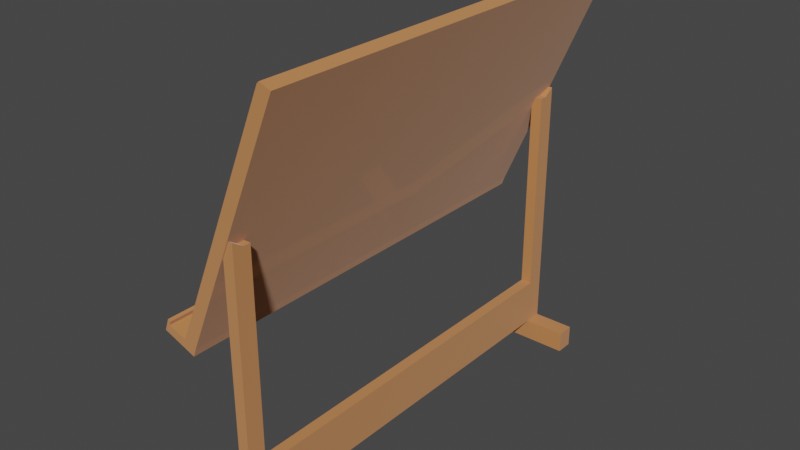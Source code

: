# Source: whiteboard.blend  (saved by Blender 3.2.14; exported with 4.5.12 LTS)
import bpy
from mathutils import Matrix  # noqa: F401  (used for matrix-valued properties, if any)

bpy.ops.wm.read_factory_settings(use_empty=True)
scene = bpy.context.scene
scene.name = 'Scene'

# ---- materials (node trees are filled in below, after node groups)
mat_material_002 = bpy.data.materials.new('Material.002')
mat_material_002.use_transparent_shadow = False
mat_material_002.preview_render_type = 'CUBE'
mat_material_012 = bpy.data.materials.new('Material.012')
mat_material_012.use_transparent_shadow = False
mat_material_005 = bpy.data.materials.new('Material.005')
mat_material_005.use_transparent_shadow = False

# ---- material node trees
mat_material_002.use_nodes = True; mat_material_002.node_tree.nodes.clear()
_N = mat_material_002.node_tree.nodes; _L = mat_material_002.node_tree.links
n0 = _N.new('ShaderNodeBsdfPrincipled'); n0.name = 'Principled BSDF'; n0.location = (10, 300)
n0.distribution = 'GGX'
n0.subsurface_method = 'RANDOM_WALK_SKIN'
n0.inputs[0].default_value = (0.552, 0.2232, 0.07619, 1.0)
n0.inputs[2].default_value = 0.7957
n0.inputs[3].default_value = 1.45
n0.inputs[11].default_value = 3.8
n0.inputs[13].default_value = 0.0
n0.inputs[19].default_value = 0.25
n0.inputs[24].default_value = 0.2
n0.inputs[27].default_value = (0.0, 0.0, 0.0, 1.0)
n0.inputs[28].default_value = 1.0
n1 = _N.new('ShaderNodeOutputMaterial'); n1.name = 'Material Output'; n1.location = (300, 300)
_L.new(n0.outputs[0], n1.inputs[0])
n1.is_active_output = True
mat_material_012.use_nodes = True; mat_material_012.node_tree.nodes.clear()
_N = mat_material_012.node_tree.nodes; _L = mat_material_012.node_tree.links
n0 = _N.new('ShaderNodeBsdfPrincipled'); n0.name = 'Principled BSDF'; n0.location = (10, 300)
n0.distribution = 'GGX'
n0.subsurface_method = 'RANDOM_WALK_SKIN'
n0.inputs[3].default_value = 1.45
n0.inputs[27].default_value = (0.0, 0.0, 0.0, 1.0)
n0.inputs[28].default_value = 1.0
n1 = _N.new('ShaderNodeOutputMaterial'); n1.name = 'Material Output'; n1.location = (300, 300)
_L.new(n0.outputs[0], n1.inputs[0])
n1.is_active_output = True
mat_material_005.use_nodes = True; mat_material_005.node_tree.nodes.clear()
_N = mat_material_005.node_tree.nodes; _L = mat_material_005.node_tree.links
n0 = _N.new('ShaderNodeBsdfPrincipled'); n0.name = 'Principled BSDF'; n0.location = (10, 300)
n0.distribution = 'GGX'
n0.subsurface_method = 'RANDOM_WALK_SKIN'
n0.inputs[0].default_value = (0.0319, 0.04519, 0.04092, 1.0)
n0.inputs[2].default_value = 0.32
n0.inputs[3].default_value = 1.45
n0.inputs[27].default_value = (0.0, 0.0, 0.0, 1.0)
n0.inputs[28].default_value = 1.0
n1 = _N.new('ShaderNodeOutputMaterial'); n1.name = 'Material Output'; n1.location = (300, 300)
_L.new(n0.outputs[0], n1.inputs[0])
n1.is_active_output = True

# ---- world
world_world = bpy.data.worlds.new('World'); scene.world = world_world
world_world.use_nodes = True; world_world.node_tree.nodes.clear()
_N = world_world.node_tree.nodes; _L = world_world.node_tree.links
n0 = _N.new('ShaderNodeOutputWorld'); n0.name = 'World Output'; n0.location = (300, 300)
n1 = _N.new('ShaderNodeBackground'); n1.name = 'Background'; n1.location = (10, 300)
n1.inputs[0].default_value = (0.05088, 0.05088, 0.05088, 1.0)
_L.new(n1.outputs[0], n0.inputs[0])
n0.is_active_output = True
world_world.color = (0.05088, 0.05088, 0.05088)
world_world.use_sun_shadow = False
world_world.sun_shadow_jitter_overblur = 0.0

# ---- meshes
me_cube_004 = bpy.data.meshes.new('Cube.004')
me_cube_004.from_pydata([(6.343, -0.9486, -0.5029), (-7.737, -0.9486, 0.667), (6.343, 0.9324, -0.5029), (-7.737, 0.9324, 0.667), (7.277, -0.8921, -0.4135), (-5.401, -0.8921, 0.62), (7.277, 0.8759, -0.4135), (-5.401, 0.8759, 0.62), (7.978, 0.9324, -0.4817), (7.978, -0.9486, -0.4817), (-6.465, 0.8746, 0.6058), (6.213, 0.8746, -0.4278), (6.213, -0.8934, -0.4278), (-6.465, -0.8934, 0.6058), (0.746, -0.9426, -1.215), (0.746, -0.9426, -0.9894), (0.746, 0.9247, -1.215), (0.746, 0.9247, -0.9894), (-0.7686, -0.9426, -1.215), (-0.7686, -0.9426, -0.9894), (-0.7686, 0.9247, -1.215), (-0.7686, 0.9247, -0.9894), (0.746, 0.8463, -1.215), (0.746, -0.8642, -1.215), (0.746, -0.8642, -0.9894), (0.746, 0.8463, -0.9894), (-0.7686, -0.8642, -1.215), (-0.7686, 0.8463, -1.215), (-0.7686, 0.8463, -0.9894), (-0.7686, -0.8642, -0.9894), (0.746, 0.8463, 0.01125), (-0.7686, -0.8642, 0.01125), (0.746, -0.8642, 0.01125), (-0.7686, 0.8463, 0.01125), (0.746, -0.8642, -1.319), (0.746, -0.9426, -1.319), (-0.7686, 0.9247, -1.319), (0.746, 0.9247, -1.319), (-0.7686, 0.8463, -1.319), (-0.7686, -0.9426, -1.319), (0.746, 0.8463, -1.319), (-0.7686, -0.8642, -1.319), (6.732, 0.9324, -0.5408), (6.732, -0.9486, -0.5408), (8.367, 0.9324, -0.5196), (8.367, -0.9486, -0.5196), (10.4, -0.9486, -0.4504), (10.4, 0.9324, -0.4504), (10.78, -0.9486, -0.4882), (10.78, 0.9324, -0.4882), (10.81, -0.9486, -0.4449), (10.81, 0.9324, -0.4449), (11.2, -0.9486, -0.4828), (11.2, 0.9324, -0.4828), (10.2, -0.9486, -0.4311), (10.2, 0.9324, -0.4311), (10.62, -0.9486, -0.4256), (10.62, 0.9324, -0.4256), (0.746, 0.8767, 0.01125), (0.746, 0.9247, 0.04459), (-0.7686, 0.9247, 0.04459), (-0.7686, 0.8767, 0.01125), (-0.7686, -0.8946, 0.01125), (-0.7686, -0.9426, 0.04459), (0.746, -0.9426, 0.04459), (0.746, -0.8946, 0.01125), (6.41, -0.8642, -1.215), (6.41, -0.9426, -1.215), (-6.433, 0.8463, -1.215), (-6.433, 0.9247, -1.215), (6.41, 0.9247, -1.215), (6.41, 0.8463, -1.215), (-6.433, -0.9426, -1.215), (-6.433, -0.8642, -1.215), (6.41, -0.8642, -1.319), (6.41, -0.9426, -1.319), (-6.433, 0.8463, -1.319), (-6.433, 0.9247, -1.319), (6.41, 0.9247, -1.319), (6.41, 0.8463, -1.319), (-6.433, -0.9426, -1.319), (-6.433, -0.8642, -1.319), (7.456, 0.5502, -0.4234), (8.07, 0.5502, -0.4809), (7.455, 0.3727, -0.4234), (8.07, 0.3727, -0.4809), (9.073, 0.5502, -0.4016), (9.687, 0.5502, -0.459), (9.072, 0.3727, -0.4016), (9.687, 0.3727, -0.459), (8.25, 0.7563, -0.4443), (8.25, 0.6389, -0.4481), (7.95, 0.7563, -0.4481), (8.021, 0.6389, -0.451), (7.791, 0.7563, -0.458), (7.9, 0.6389, -0.4585), (7.846, 0.7563, -0.4691), (7.942, 0.6389, -0.467), (8.091, 0.7563, -0.4764), (8.128, 0.6389, -0.4726), (8.41, 0.7563, -0.4764), (8.372, 0.6389, -0.4726), (8.654, 0.7563, -0.4691), (8.558, 0.6389, -0.467), (8.709, 0.7563, -0.458), (8.601, 0.6389, -0.4585), (8.55, 0.7563, -0.4481), (8.479, 0.6389, -0.451), (8.25, 0.6454, -0.4451), (7.967, 0.6454, -0.4488), (7.816, 0.6454, -0.4581), (7.868, 0.6454, -0.4686), (8.099, 0.6454, -0.4755), (8.401, 0.6454, -0.4755), (8.632, 0.6454, -0.4686), (8.684, 0.6454, -0.4581), (8.533, 0.6454, -0.4488), (7.95, 0.6515, -0.4481), (7.791, 0.6515, -0.458), (7.846, 0.6515, -0.4691), (8.091, 0.6515, -0.4764), (8.41, 0.6515, -0.4764), (8.654, 0.6515, -0.4691), (8.709, 0.6515, -0.458), (8.55, 0.6515, -0.4481), (8.25, 0.6515, -0.4443), (7.953, 0.5977, -0.4483), (8.25, 0.5977, -0.4444), (7.795, 0.5977, -0.458), (7.85, 0.5977, -0.469), (8.092, 0.5977, -0.4762), (8.408, 0.5977, -0.4762), (8.65, 0.5977, -0.469), (8.705, 0.5977, -0.458), (8.547, 0.5977, -0.4483), (-6.232, 0.9324, 0.6865), (-5.973, 0.922, 0.6757), (-5.973, 0.9324, 0.6775), (-5.973, -0.9382, 0.6757), (-6.232, -0.9486, 0.6865), (-5.973, -0.9486, 0.6775)], [], [(0, 1, 3, 2), (5, 7, 136, 138), (7, 5, 13, 10), (0, 2, 42, 43), (2, 3, 135, 137, 8), (4, 5, 138, 140, 9), (6, 4, 9, 8), (7, 6, 8, 137, 136), (9, 140, 139, 1, 0), (11, 10, 13, 12), (6, 7, 10, 11), (5, 4, 12, 13), (4, 6, 11, 12), (22, 25, 17, 16), (16, 17, 21, 20), (26, 29, 19, 18), (18, 19, 15, 14), (18, 39, 80, 72), (19, 29, 31, 62, 63), (25, 28, 33, 30), (28, 25, 24, 29), (20, 27, 68, 69), (22, 27, 26, 23), (20, 21, 28, 27), (27, 28, 29, 26), (14, 15, 24, 23), (23, 24, 25, 22), (15, 19, 63, 64), (21, 17, 59, 60), (28, 21, 60, 61, 33), (29, 24, 32, 31), (31, 32, 65, 62), (61, 58, 30, 33), (24, 15, 64, 65, 32), (34, 41, 39, 35), (37, 36, 38, 40), (23, 26, 41, 34), (38, 36, 77, 76), (18, 14, 35, 39), (16, 20, 36, 37), (27, 22, 40, 38), (36, 20, 69, 77), (42, 44, 45, 43), (45, 44, 49, 48), (9, 0, 43, 45), (2, 8, 44, 42), (49, 47, 51, 53), (8, 9, 46, 47), (44, 8, 47, 49), (9, 45, 48, 46), (51, 50, 52, 53), (48, 49, 53, 52), (46, 48, 52, 50), (51, 47, 55, 57), (55, 54, 56, 57), (50, 51, 57, 56), (46, 50, 56, 54), (47, 46, 54, 55), (58, 61, 60, 59), (62, 65, 64, 63), (17, 25, 30, 58, 59), (73, 72, 80, 81), (69, 68, 76, 77), (71, 70, 78, 79), (67, 66, 74, 75), (14, 23, 66, 67), (41, 26, 73, 81), (37, 40, 79, 78), (26, 18, 72, 73), (23, 34, 74, 66), (39, 41, 81, 80), (16, 37, 78, 70), (40, 22, 71, 79), (34, 35, 75, 74), (35, 14, 67, 75), (22, 16, 70, 71), (27, 38, 76, 68), (82, 83, 85, 84), (84, 85, 89, 88), (88, 89, 87, 86), (86, 87, 83, 82), (84, 88, 86, 82), (89, 85, 83, 87), (108, 91, 93, 109), (109, 93, 95, 110), (110, 95, 97, 111), (111, 97, 99, 112), (112, 99, 101, 113), (113, 101, 103, 114), (114, 103, 105, 115), (95, 93, 126, 128), (115, 105, 107, 116), (116, 107, 91, 108), (90, 92, 94, 96, 98, 100, 102, 104, 106), (124, 116, 108, 125), (123, 115, 116, 124), (122, 114, 115, 123), (121, 113, 114, 122), (120, 112, 113, 121), (119, 111, 112, 120), (118, 110, 111, 119), (117, 109, 110, 118), (125, 108, 109, 117), (90, 125, 117, 92), (92, 117, 118, 94), (94, 118, 119, 96), (96, 119, 120, 98), (98, 120, 121, 100), (100, 121, 122, 102), (102, 122, 123, 104), (104, 123, 124, 106), (106, 124, 125, 90), (126, 127, 134, 133, 132, 131, 130, 129, 128), (91, 107, 134, 127), (107, 105, 133, 134), (105, 103, 132, 133), (103, 101, 131, 132), (101, 99, 130, 131), (99, 97, 129, 130), (93, 91, 127, 126), (97, 95, 128, 129), (135, 136, 137), (138, 139, 140), (135, 139, 138, 136), (135, 3, 1, 139)])
me_cube_004.polygons.foreach_set('material_index', [0, 0, 0, 0, 0, 0, 0, 0, 0, 1, 0, 0, 0, 0, 0, 0, 0, 0, 0, 0, 0, 0, 0, 0, 0, 0, 0, 0, 0, 0, 0, 0, 0, 0, 0, 0, 0, 0, 0, 0, 0, 0, 0, 0, 0, 0, 0, 0, 0, 0, 0, 0, 0, 0, 0, 0, 0, 0, 0, 0, 0, 0, 0, 0, 0, 0, 0, 0, 0, 0, 0, 0, 0, 0, 0, 0, 0, 2, 2, 2, 2, 2, 2, 1, 1, 1, 1, 1, 1, 1, 2, 1, 1, 1, 1, 1, 1, 1, 1, 1, 1, 1, 1, 1, 1, 1, 1, 1, 1, 1, 1, 1, 2, 2, 2, 2, 2, 2, 2, 2, 2, 0, 0, 0, 0])
_uv = me_cube_004.uv_layers.new(name='UVMap')
_uv.uv.foreach_set('vector', [0.375, 0.0, 0.625, 0.0, 0.625, 0.25, 0.375, 0.25, 0.6146, 0.7396, 0.6146, 0.5104, 0.6231, 0.5019, 0.6231, 0.7481, 0.6146, 0.5104, 0.6146, 0.7396, 0.6146, 0.7396, 0.6146, 0.5104, 0.375, 0.0, 0.375, 0.25, 0.375, 0.25, 0.375, 0.0, 0.375, 0.25, 0.625, 0.25, 0.625, 0.4802, 0.6227, 0.5, 0.375, 0.5, 0.3854, 0.7396, 0.6146, 0.7396, 0.6231, 0.7481, 0.6227, 0.75, 0.375, 0.75, 0.3854, 0.5104, 0.3854, 0.7396, 0.375, 0.75, 0.375, 0.5, 0.6146, 0.5104, 0.3854, 0.5104, 0.375, 0.5, 0.6227, 0.5, 0.6231, 0.5019, 0.375, 0.75, 0.6227, 0.75, 0.625, 0.7698, 0.625, 1.0, 0.375, 1.0, 0.3854, 0.5104, 0.6146, 0.5104, 0.6146, 0.7396, 0.3854, 0.7396, 0.3854, 0.5104, 0.6146, 0.5104, 0.6146, 0.5104, 0.3854, 0.5104, 0.6146, 0.7396, 0.3854, 0.7396, 0.3854, 0.7396, 0.6146, 0.7396, 0.3854, 0.7396, 0.3854, 0.5104, 0.3854, 0.5104, 0.3854, 0.7396, 0.375, 0.1667, 0.625, 0.1667, 0.625, 0.25, 0.375, 0.25, 0.375, 0.25, 0.625, 0.25, 0.625, 0.5, 0.375, 0.5, 0.375, 0.6667, 0.625, 0.6667, 0.625, 0.75, 0.375, 0.75, 0.375, 0.75, 0.625, 0.75, 0.625, 1.0, 0.375, 1.0, 0.375, 0.75, 0.375, 0.75, 0.375, 0.75, 0.375, 0.75, 0.625, 0.75, 0.625, 0.6667, 0.625, 0.6667, 0.625, 0.7112, 0.625, 0.75, 0.875, 0.5833, 0.625, 0.5833, 0.625, 0.5833, 0.875, 0.5833, 0.625, 0.5833, 0.875, 0.5833, 0.875, 0.6667, 0.625, 0.6667, 0.375, 0.5, 0.375, 0.5833, 0.375, 0.5833, 0.375, 0.5, 0.125, 0.5833, 0.375, 0.5833, 0.375, 0.6667, 0.125, 0.6667, 0.375, 0.5, 0.625, 0.5, 0.625, 0.5833, 0.375, 0.5833, 0.375, 0.5833, 0.625, 0.5833, 0.625, 0.6667, 0.375, 0.6667, 0.375, 0.0, 0.625, 0.0, 0.625, 0.08333, 0.375, 0.08333, 0.375, 0.08333, 0.625, 0.08333, 0.625, 0.1667, 0.375, 0.1667, 0.625, 1.0, 0.625, 0.75, 0.625, 0.75, 0.625, 1.0, 0.625, 0.5, 0.625, 0.25, 0.625, 0.25, 0.625, 0.5, 0.625, 0.5833, 0.625, 0.5, 0.625, 0.5, 0.625, 0.5388, 0.625, 0.5833, 0.625, 0.6667, 0.875, 0.6667, 0.875, 0.6667, 0.625, 0.6667, 0.625, 0.6667, 0.875, 0.6667, 0.875, 0.7112, 0.625, 0.7112, 0.625, 0.5388, 0.875, 0.5388, 0.875, 0.5833, 0.625, 0.5833, 0.625, 0.08333, 0.625, 0.0, 0.625, 0.0, 0.625, 0.03879, 0.625, 0.08333, 0.125, 0.6667, 0.375, 0.6667, 0.375, 0.75, 0.125, 0.75, 0.125, 0.5, 0.375, 0.5, 0.375, 0.5833, 0.125, 0.5833, 0.125, 0.6667, 0.375, 0.6667, 0.375, 0.6667, 0.125, 0.6667, 0.375, 0.5833, 0.375, 0.5, 0.375, 0.5, 0.375, 0.5833, 0.375, 0.75, 0.375, 1.0, 0.375, 1.0, 0.375, 0.75, 0.375, 0.25, 0.375, 0.5, 0.375, 0.5, 0.375, 0.25, 0.375, 0.5833, 0.125, 0.5833, 0.125, 0.5833, 0.375, 0.5833, 0.375, 0.5, 0.375, 0.5, 0.375, 0.5, 0.375, 0.5, 0.125, 0.5, 0.375, 0.5, 0.375, 0.75, 0.125, 0.75, 0.375, 0.75, 0.375, 0.5, 0.375, 0.5, 0.375, 0.75, 0.375, 0.75, 0.375, 1.0, 0.375, 1.0, 0.375, 0.75, 0.375, 0.25, 0.375, 0.5, 0.375, 0.5, 0.375, 0.25, 0.375, 0.5, 0.375, 0.5, 0.375, 0.5, 0.375, 0.5, 0.375, 0.5, 0.375, 0.75, 0.375, 0.75, 0.375, 0.5, 0.375, 0.5, 0.375, 0.5, 0.375, 0.5, 0.375, 0.5, 0.375, 0.75, 0.375, 0.75, 0.375, 0.75, 0.375, 0.75, 0.375, 0.5, 0.375, 0.75, 0.375, 0.75, 0.375, 0.5, 0.375, 0.75, 0.375, 0.5, 0.375, 0.5, 0.375, 0.75, 0.375, 0.75, 0.375, 0.75, 0.375, 0.75, 0.375, 0.75, 0.375, 0.5, 0.375, 0.5, 0.375, 0.5, 0.375, 0.5, 0.375, 0.5, 0.375, 0.75, 0.375, 0.75, 0.375, 0.5, 0.375, 0.75, 0.375, 0.5, 0.375, 0.5, 0.375, 0.75, 0.375, 0.75, 0.375, 0.75, 0.375, 0.75, 0.375, 0.75, 0.375, 0.5, 0.375, 0.75, 0.375, 0.75, 0.375, 0.5, 0.625, 0.25, 0.625, 0.5, 0.625, 0.5, 0.625, 0.25, 0.625, 0.75, 0.625, 1.0, 0.625, 1.0, 0.625, 0.75, 0.625, 0.25, 0.625, 0.1667, 0.625, 0.1667, 0.625, 0.2112, 0.625, 0.25, 0.375, 0.6667, 0.375, 0.75, 0.375, 0.75, 0.375, 0.6667, 0.375, 0.5, 0.375, 0.5833, 0.375, 0.5833, 0.375, 0.5, 0.375, 0.1667, 0.375, 0.25, 0.375, 0.25, 0.375, 0.1667, 0.375, 0.0, 0.375, 0.08333, 0.375, 0.08333, 0.375, 0.0, 0.375, 0.0, 0.375, 0.08333, 0.375, 0.08333, 0.375, 0.0, 0.375, 0.6667, 0.375, 0.6667, 0.375, 0.6667, 0.375, 0.6667, 0.125, 0.5, 0.125, 0.5833, 0.125, 0.5833, 0.125, 0.5, 0.375, 0.6667, 0.375, 0.75, 0.375, 0.75, 0.375, 0.6667, 0.125, 0.6667, 0.125, 0.6667, 0.125, 0.6667, 0.125, 0.6667, 0.375, 0.75, 0.375, 0.6667, 0.375, 0.6667, 0.375, 0.75, 0.375, 0.25, 0.375, 0.25, 0.375, 0.25, 0.375, 0.25, 0.125, 0.5833, 0.125, 0.5833, 0.125, 0.5833, 0.125, 0.5833, 0.125, 0.6667, 0.125, 0.75, 0.125, 0.75, 0.125, 0.6667, 0.375, 1.0, 0.375, 1.0, 0.375, 1.0, 0.375, 1.0, 0.375, 0.1667, 0.375, 0.25, 0.375, 0.25, 0.375, 0.1667, 0.375, 0.5833, 0.375, 0.5833, 0.375, 0.5833, 0.375, 0.5833, 0.375, 0.0, 0.625, 0.0, 0.625, 0.25, 0.375, 0.25, 0.375, 0.25, 0.625, 0.25, 0.625, 0.5, 0.375, 0.5, 0.375, 0.5, 0.625, 0.5, 0.625, 0.75, 0.375, 0.75, 0.375, 0.75, 0.625, 0.75, 0.625, 1.0, 0.375, 1.0, 0.125, 0.5, 0.375, 0.5, 0.375, 0.75, 0.125, 0.75, 0.625, 0.5, 0.875, 0.5, 0.875, 0.75, 0.625, 0.75, 1.0, 0.9557, 1.0, 1.0, 0.8889, 1.0, 0.8889, 0.9557, 0.8889, 0.9557, 0.8889, 1.0, 0.7778, 1.0, 0.7778, 0.9557, 0.7778, 0.9557, 0.7778, 1.0, 0.6667, 1.0, 0.6667, 0.9557, 0.6667, 0.9557, 0.6667, 1.0, 0.5556, 1.0, 0.5556, 0.9557, 0.5556, 0.9557, 0.5556, 1.0, 0.4444, 1.0, 0.4444, 0.9557, 0.4444, 0.9557, 0.4444, 1.0, 0.3333, 1.0, 0.3333, 0.9557, 0.3333, 0.9557, 0.3333, 1.0, 0.2222, 1.0, 0.2222, 0.9557, 0.7778, 1.0, 0.8889, 1.0, 0.8889, 1.0, 0.7778, 1.0, 0.2222, 0.9557, 0.2222, 1.0, 0.1111, 1.0, 0.1111, 0.9557, 0.1111, 0.9557, 0.1111, 1.0, 4.47e-08, 1.0, 4.47e-08, 0.9557, 0.25, 0.49, 0.4043, 0.4339, 0.4864, 0.2917, 0.4578, 0.13, 0.3321, 0.02448, 0.1679, 0.02448, 0.04215, 0.13, 0.01365, 0.2917, 0.09573, 0.4339, 0.1111, 0.9341, 0.1111, 0.9557, 4.47e-08, 0.9557, 2.977e-07, 0.9341, 0.2222, 0.9341, 0.2222, 0.9557, 0.1111, 0.9557, 0.1111, 0.9341, 0.3333, 0.9341, 0.3333, 0.9557, 0.2222, 0.9557, 0.2222, 0.9341, 0.4444, 0.9341, 0.4444, 0.9557, 0.3333, 0.9557, 0.3333, 0.9341, 0.5556, 0.9341, 0.5556, 0.9557, 0.4444, 0.9557, 0.4444, 0.9341, 0.6667, 0.9341, 0.6667, 0.9557, 0.5556, 0.9557, 0.5556, 0.9341, 0.7778, 0.9341, 0.7778, 0.9557, 0.6667, 0.9557, 0.6667, 0.9341, 0.8889, 0.9341, 0.8889, 0.9557, 0.7778, 0.9557, 0.7778, 0.9341, 1.0, 0.9341, 1.0, 0.9557, 0.8889, 0.9557, 0.8889, 0.9341, 1.0, 0.5, 1.0, 0.9341, 0.8889, 0.9341, 0.8889, 0.5, 0.8889, 0.5, 0.8889, 0.9341, 0.7778, 0.9341, 0.7778, 0.5, 0.7778, 0.5, 0.7778, 0.9341, 0.6667, 0.9341, 0.6667, 0.5, 0.6667, 0.5, 0.6667, 0.9341, 0.5556, 0.9341, 0.5556, 0.5, 0.5556, 0.5, 0.5556, 0.9341, 0.4444, 0.9341, 0.4444, 0.5, 0.4444, 0.5, 0.4444, 0.9341, 0.3333, 0.9341, 0.3333, 0.5, 0.3333, 0.5, 0.3333, 0.9341, 0.2222, 0.9341, 0.2222, 0.5, 0.2222, 0.5, 0.2222, 0.9341, 0.1111, 0.9341, 0.1111, 0.5, 0.1111, 0.5, 0.1111, 0.9341, 2.977e-07, 0.9341, 4.47e-08, 0.5, 0.9043, 0.4339, 0.75, 0.49, 0.5957, 0.4339, 0.5136, 0.2917, 0.5422, 0.13, 0.6679, 0.02448, 0.8321, 0.02448, 0.9578, 0.13, 0.9864, 0.2917, 4.47e-08, 1.0, 0.1111, 1.0, 0.1111, 1.0, 4.47e-08, 1.0, 0.1111, 1.0, 0.2222, 1.0, 0.2222, 1.0, 0.1111, 1.0, 0.2222, 1.0, 0.3333, 1.0, 0.3333, 1.0, 0.2222, 1.0, 0.3333, 1.0, 0.4444, 1.0, 0.4444, 1.0, 0.3333, 1.0, 0.4444, 1.0, 0.5556, 1.0, 0.5556, 1.0, 0.4444, 1.0, 0.5556, 1.0, 0.6667, 1.0, 0.6667, 1.0, 0.5556, 1.0, 0.8889, 1.0, 1.0, 1.0, 1.0, 1.0, 0.8889, 1.0, 0.6667, 1.0, 0.7778, 1.0, 0.7778, 1.0, 0.6667, 1.0, 0.625, 0.4802, 0.6224, 0.4971, 0.6227, 0.5, 0.6224, 0.7529, 0.625, 0.7698, 0.6227, 0.75, 0.6448, 0.5, 0.6448, 0.75, 0.6231, 0.7481, 0.6231, 0.5019, 0.6448, 0.5, 0.875, 0.5, 0.875, 0.75, 0.6448, 0.75])
me_cube_004.materials.append(mat_material_002)
me_cube_004.materials.append(mat_material_012)
me_cube_004.materials.append(mat_material_005)
me_cube_004.update()

# ---- objects
ob_whiteboard = bpy.data.objects.new('Whiteboard', me_cube_004)

# ---- transforms, parenting, visibility, modifiers, constraints
ob_whiteboard.location = (0.0, 0.0, 0.0)
ob_whiteboard.scale = (-0.06289, 1.939, 1.77)

# ---- collection membership
scene.collection.objects.link(ob_whiteboard)

# ---- scene / render settings (as saved in the file)
scene.frame_start = 1; scene.frame_end = 250; scene.frame_set(1)
scene.render.engine = 'BLENDER_EEVEE_NEXT'
scene.cycles.sampling_pattern = 'TABULATED_SOBOL'
scene.cycles.use_light_tree = False
scene.view_settings.view_transform = 'Filmic'
bpy.context.view_layer.update()

# ---- added for rendering (the .blend has no active camera and no usable light): camera, sun
cam_auto = bpy.data.cameras.new('AutoCamera')
cam_auto.lens = 50.0
cam_auto.sensor_width = 36.0
cam_auto.clip_end = 1000.0
ob_auto_camera = bpy.data.objects.new('AutoCamera', cam_auto)
scene.collection.objects.link(ob_auto_camera)
ob_auto_camera.location = (4.72702, -5.81899, 3.30911)
ob_auto_camera.rotation_euler = (1.09748, -7.21219e-08, 0.694738)
scene.camera = ob_auto_camera
light_auto_sun = bpy.data.lights.new('AutoSun', 'SUN')
light_auto_sun.energy = 3.0
light_auto_sun.angle = 0.0523599
ob_auto_sun = bpy.data.objects.new('AutoSun', light_auto_sun)
scene.collection.objects.link(ob_auto_sun)
ob_auto_sun.rotation_euler = (0.872665, 0.174533, 0.523599)
bpy.context.view_layer.update()
